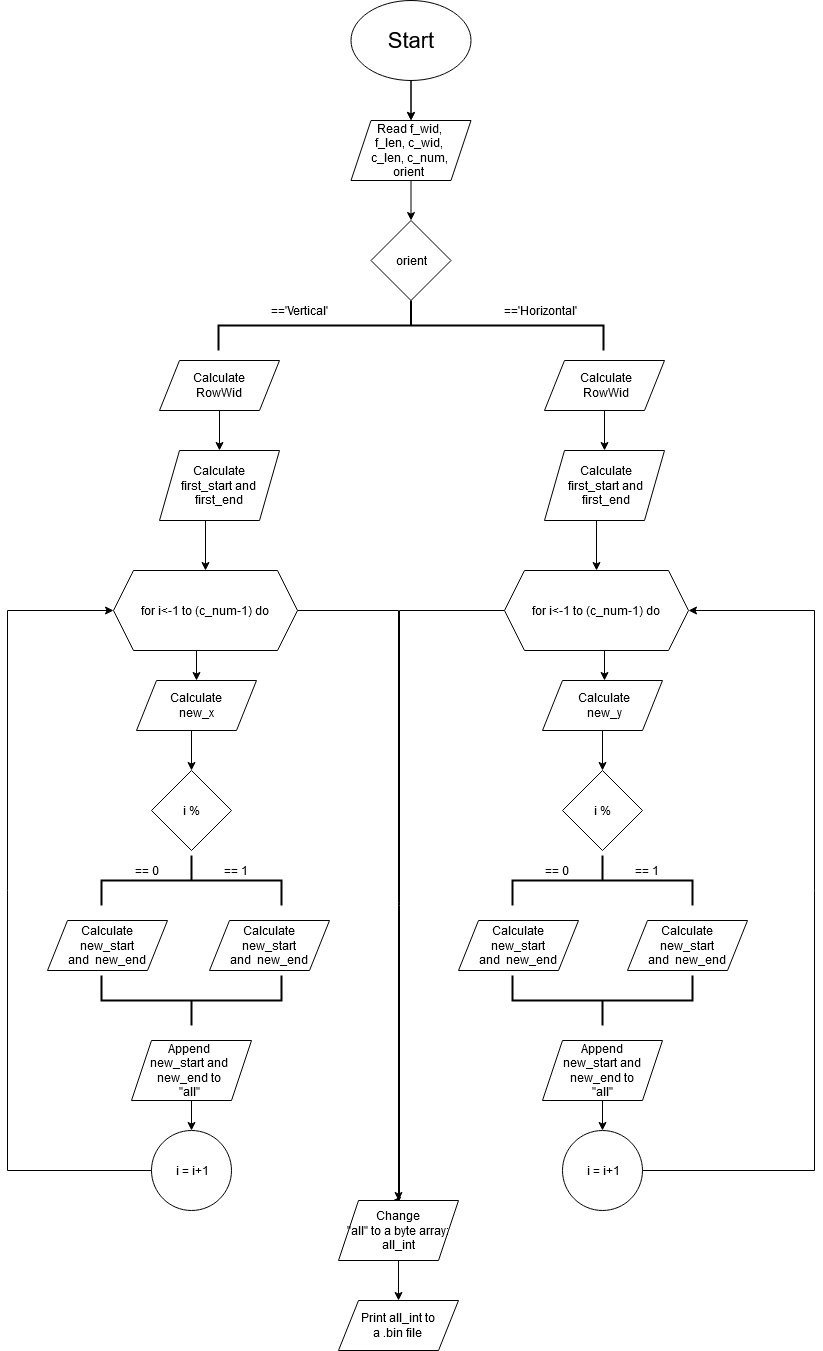

The diagram above was exported from draw.io. Its source (the exported page's mxGraphModel, read from the mxfile embedded in the PNG):
<mxGraphModel dx="868" dy="451" grid="1" gridSize="10" guides="1" tooltips="1" connect="1" arrows="1" fold="1" page="1" pageScale="1" pageWidth="1169" pageHeight="827" math="0" shadow="0">
  <root>
    <mxCell id="0" />
    <mxCell id="1" parent="0" />
    <mxCell id="thY6GLR8XSsZ0SboY_2j-6" style="edgeStyle=orthogonalEdgeStyle;rounded=0;orthogonalLoop=1;jettySize=auto;html=1;entryX=0.5;entryY=0;entryDx=0;entryDy=0;" parent="1" source="3-fyeXGhjzIrJTZeHRUK-1" target="3-fyeXGhjzIrJTZeHRUK-2" edge="1">
      <mxGeometry relative="1" as="geometry" />
    </mxCell>
    <mxCell id="thY6GLR8XSsZ0SboY_2j-7" value="" style="edgeStyle=orthogonalEdgeStyle;rounded=0;orthogonalLoop=1;jettySize=auto;html=1;" parent="1" source="3-fyeXGhjzIrJTZeHRUK-1" target="3-fyeXGhjzIrJTZeHRUK-2" edge="1">
      <mxGeometry relative="1" as="geometry" />
    </mxCell>
    <object label="" id="3-fyeXGhjzIrJTZeHRUK-1">
      <mxCell style="ellipse;whiteSpace=wrap;html=1;" parent="1" vertex="1">
        <mxGeometry x="361.5" y="20" width="120" height="80" as="geometry" />
      </mxCell>
    </object>
    <mxCell id="3-fyeXGhjzIrJTZeHRUK-22" style="edgeStyle=orthogonalEdgeStyle;rounded=0;orthogonalLoop=1;jettySize=auto;html=1;exitX=0.5;exitY=1;exitDx=0;exitDy=0;entryX=0.5;entryY=0;entryDx=0;entryDy=0;" parent="1" source="3-fyeXGhjzIrJTZeHRUK-2" target="3-fyeXGhjzIrJTZeHRUK-5" edge="1">
      <mxGeometry relative="1" as="geometry">
        <mxPoint x="414" y="230" as="targetPoint" />
      </mxGeometry>
    </mxCell>
    <mxCell id="3-fyeXGhjzIrJTZeHRUK-2" value="" style="shape=parallelogram;perimeter=parallelogramPerimeter;whiteSpace=wrap;html=1;fixedSize=1;" parent="1" vertex="1">
      <mxGeometry x="361.5" y="140" width="120" height="60" as="geometry" />
    </mxCell>
    <mxCell id="3-fyeXGhjzIrJTZeHRUK-5" value="orient" style="rhombus;whiteSpace=wrap;html=1;" parent="1" vertex="1">
      <mxGeometry x="381.5" y="240" width="80" height="80" as="geometry" />
    </mxCell>
    <mxCell id="3-fyeXGhjzIrJTZeHRUK-6" value="" style="strokeWidth=2;html=1;shape=mxgraph.flowchart.annotation_2;align=left;labelPosition=right;pointerEvents=1;rotation=90;" parent="1" vertex="1">
      <mxGeometry x="396.5" y="152.5" width="50" height="385" as="geometry" />
    </mxCell>
    <mxCell id="3-fyeXGhjzIrJTZeHRUK-51" style="edgeStyle=orthogonalEdgeStyle;rounded=0;orthogonalLoop=1;jettySize=auto;html=1;exitX=0.5;exitY=1;exitDx=0;exitDy=0;entryX=0.5;entryY=0;entryDx=0;entryDy=0;" parent="1" source="3-fyeXGhjzIrJTZeHRUK-8" target="3-fyeXGhjzIrJTZeHRUK-18" edge="1">
      <mxGeometry relative="1" as="geometry">
        <Array as="points">
          <mxPoint x="216" y="540" />
        </Array>
      </mxGeometry>
    </mxCell>
    <mxCell id="3-fyeXGhjzIrJTZeHRUK-8" value="" style="shape=parallelogram;perimeter=parallelogramPerimeter;whiteSpace=wrap;html=1;fixedSize=1;" parent="1" vertex="1">
      <mxGeometry x="170" y="470" width="120" height="70" as="geometry" />
    </mxCell>
    <mxCell id="thY6GLR8XSsZ0SboY_2j-5" style="edgeStyle=orthogonalEdgeStyle;rounded=0;orthogonalLoop=1;jettySize=auto;html=1;exitX=0.5;exitY=1;exitDx=0;exitDy=0;entryX=0.5;entryY=0;entryDx=0;entryDy=0;" parent="1" source="3-fyeXGhjzIrJTZeHRUK-9" target="3-fyeXGhjzIrJTZeHRUK-16" edge="1">
      <mxGeometry relative="1" as="geometry" />
    </mxCell>
    <mxCell id="3-fyeXGhjzIrJTZeHRUK-9" value="" style="shape=parallelogram;perimeter=parallelogramPerimeter;whiteSpace=wrap;html=1;fixedSize=1;" parent="1" vertex="1">
      <mxGeometry x="555" y="380" width="120" height="50" as="geometry" />
    </mxCell>
    <mxCell id="thY6GLR8XSsZ0SboY_2j-4" style="edgeStyle=orthogonalEdgeStyle;rounded=0;orthogonalLoop=1;jettySize=auto;html=1;exitX=0.5;exitY=1;exitDx=0;exitDy=0;entryX=0.5;entryY=0;entryDx=0;entryDy=0;" parent="1" source="3-fyeXGhjzIrJTZeHRUK-12" target="3-fyeXGhjzIrJTZeHRUK-8" edge="1">
      <mxGeometry relative="1" as="geometry" />
    </mxCell>
    <mxCell id="3-fyeXGhjzIrJTZeHRUK-12" value="" style="shape=parallelogram;perimeter=parallelogramPerimeter;whiteSpace=wrap;html=1;fixedSize=1;" parent="1" vertex="1">
      <mxGeometry x="170" y="380" width="120" height="50" as="geometry" />
    </mxCell>
    <mxCell id="3-fyeXGhjzIrJTZeHRUK-21" style="edgeStyle=orthogonalEdgeStyle;rounded=0;orthogonalLoop=1;jettySize=auto;html=1;exitX=0.5;exitY=1;exitDx=0;exitDy=0;entryX=0.5;entryY=0;entryDx=0;entryDy=0;" parent="1" source="3-fyeXGhjzIrJTZeHRUK-16" target="3-fyeXGhjzIrJTZeHRUK-19" edge="1">
      <mxGeometry relative="1" as="geometry">
        <mxPoint x="609" y="630" as="targetPoint" />
        <Array as="points">
          <mxPoint x="607" y="540" />
        </Array>
      </mxGeometry>
    </mxCell>
    <mxCell id="3-fyeXGhjzIrJTZeHRUK-16" value="" style="shape=parallelogram;perimeter=parallelogramPerimeter;whiteSpace=wrap;html=1;fixedSize=1;" parent="1" vertex="1">
      <mxGeometry x="555" y="470" width="120" height="70" as="geometry" />
    </mxCell>
    <mxCell id="3-fyeXGhjzIrJTZeHRUK-24" style="edgeStyle=orthogonalEdgeStyle;rounded=0;orthogonalLoop=1;jettySize=auto;html=1;exitX=0.5;exitY=1;exitDx=0;exitDy=0;entryX=0.5;entryY=0;entryDx=0;entryDy=0;" parent="1" source="3-fyeXGhjzIrJTZeHRUK-18" target="3-fyeXGhjzIrJTZeHRUK-23" edge="1">
      <mxGeometry relative="1" as="geometry">
        <mxPoint x="248" y="690" as="targetPoint" />
      </mxGeometry>
    </mxCell>
    <mxCell id="txo4yXaT1OUyz6gntiPJ-8" style="edgeStyle=orthogonalEdgeStyle;rounded=0;orthogonalLoop=1;jettySize=auto;html=1;exitX=1;exitY=0.5;exitDx=0;exitDy=0;entryX=0.5;entryY=0;entryDx=0;entryDy=0;" parent="1" source="3-fyeXGhjzIrJTZeHRUK-18" target="txo4yXaT1OUyz6gntiPJ-10" edge="1">
      <mxGeometry relative="1" as="geometry">
        <mxPoint x="410" y="1290" as="targetPoint" />
        <Array as="points">
          <mxPoint x="409" y="630" />
        </Array>
      </mxGeometry>
    </mxCell>
    <mxCell id="3-fyeXGhjzIrJTZeHRUK-18" value="for i&amp;lt;-1 to (c_num-1) do" style="shape=hexagon;perimeter=hexagonPerimeter2;whiteSpace=wrap;html=1;fixedSize=1;" parent="1" vertex="1">
      <mxGeometry x="124" y="590" width="184" height="80" as="geometry" />
    </mxCell>
    <mxCell id="MckeOSDiJtwMSH7KXSci-13" style="edgeStyle=orthogonalEdgeStyle;rounded=0;orthogonalLoop=1;jettySize=auto;html=1;exitX=0.5;exitY=1;exitDx=0;exitDy=0;entryX=0.5;entryY=0;entryDx=0;entryDy=0;" parent="1" source="3-fyeXGhjzIrJTZeHRUK-19" target="MckeOSDiJtwMSH7KXSci-6" edge="1">
      <mxGeometry relative="1" as="geometry" />
    </mxCell>
    <mxCell id="txo4yXaT1OUyz6gntiPJ-9" style="edgeStyle=orthogonalEdgeStyle;rounded=0;orthogonalLoop=1;jettySize=auto;html=1;exitX=0;exitY=0.5;exitDx=0;exitDy=0;entryX=0.45;entryY=0;entryDx=0;entryDy=0;entryPerimeter=0;" parent="1" source="3-fyeXGhjzIrJTZeHRUK-19" target="txo4yXaT1OUyz6gntiPJ-10" edge="1">
      <mxGeometry relative="1" as="geometry">
        <mxPoint x="410" y="1290" as="targetPoint" />
        <Array as="points">
          <mxPoint x="410" y="630" />
          <mxPoint x="410" y="1220" />
        </Array>
      </mxGeometry>
    </mxCell>
    <mxCell id="3-fyeXGhjzIrJTZeHRUK-19" value="for i&amp;lt;-1 to (c_num-1) do" style="shape=hexagon;perimeter=hexagonPerimeter2;whiteSpace=wrap;html=1;fixedSize=1;" parent="1" vertex="1">
      <mxGeometry x="515" y="590" width="184" height="80" as="geometry" />
    </mxCell>
    <mxCell id="3-fyeXGhjzIrJTZeHRUK-28" style="edgeStyle=orthogonalEdgeStyle;rounded=0;orthogonalLoop=1;jettySize=auto;html=1;exitX=0.5;exitY=1;exitDx=0;exitDy=0;entryX=0;entryY=0.5;entryDx=0;entryDy=0;" parent="1" source="MckeOSDiJtwMSH7KXSci-5" target="3-fyeXGhjzIrJTZeHRUK-25" edge="1">
      <mxGeometry relative="1" as="geometry">
        <mxPoint x="202" y="780" as="targetPoint" />
        <mxPoint x="167" y="750" as="sourcePoint" />
        <Array as="points">
          <mxPoint x="202" y="750" />
        </Array>
      </mxGeometry>
    </mxCell>
    <mxCell id="3-fyeXGhjzIrJTZeHRUK-23" value="" style="shape=parallelogram;perimeter=parallelogramPerimeter;whiteSpace=wrap;html=1;fixedSize=1;" parent="1" vertex="1">
      <mxGeometry x="147" y="700" width="120" height="50" as="geometry" />
    </mxCell>
    <mxCell id="3-fyeXGhjzIrJTZeHRUK-25" value="i %" style="rhombus;whiteSpace=wrap;html=1;direction=south;" parent="1" vertex="1">
      <mxGeometry x="162" y="790" width="80" height="80" as="geometry" />
    </mxCell>
    <mxCell id="3-fyeXGhjzIrJTZeHRUK-29" value="" style="strokeWidth=2;html=1;shape=mxgraph.flowchart.annotation_2;align=left;labelPosition=right;pointerEvents=1;rotation=90;" parent="1" vertex="1">
      <mxGeometry x="177" y="810" width="50" height="180" as="geometry" />
    </mxCell>
    <mxCell id="3-fyeXGhjzIrJTZeHRUK-31" value="" style="shape=parallelogram;perimeter=parallelogramPerimeter;whiteSpace=wrap;html=1;fixedSize=1;" parent="1" vertex="1">
      <mxGeometry x="58" y="940" width="120" height="50" as="geometry" />
    </mxCell>
    <mxCell id="3-fyeXGhjzIrJTZeHRUK-32" value="" style="shape=parallelogram;perimeter=parallelogramPerimeter;whiteSpace=wrap;html=1;fixedSize=1;" parent="1" vertex="1">
      <mxGeometry x="220" y="940" width="120" height="50" as="geometry" />
    </mxCell>
    <mxCell id="3-fyeXGhjzIrJTZeHRUK-34" value="" style="strokeWidth=2;html=1;shape=mxgraph.flowchart.annotation_2;align=left;labelPosition=right;pointerEvents=1;rotation=-90;" parent="1" vertex="1">
      <mxGeometry x="177" y="930" width="50" height="180" as="geometry" />
    </mxCell>
    <mxCell id="thY6GLR8XSsZ0SboY_2j-1" style="edgeStyle=orthogonalEdgeStyle;rounded=0;orthogonalLoop=1;jettySize=auto;html=1;exitX=0.5;exitY=1;exitDx=0;exitDy=0;entryX=0.5;entryY=0;entryDx=0;entryDy=0;" parent="1" source="3-fyeXGhjzIrJTZeHRUK-35" target="3-fyeXGhjzIrJTZeHRUK-44" edge="1">
      <mxGeometry relative="1" as="geometry" />
    </mxCell>
    <mxCell id="3-fyeXGhjzIrJTZeHRUK-35" value="" style="shape=parallelogram;perimeter=parallelogramPerimeter;whiteSpace=wrap;html=1;fixedSize=1;" parent="1" vertex="1">
      <mxGeometry x="142" y="1060" width="120" height="60" as="geometry" />
    </mxCell>
    <mxCell id="3-fyeXGhjzIrJTZeHRUK-36" style="edgeStyle=orthogonalEdgeStyle;rounded=0;orthogonalLoop=1;jettySize=auto;html=1;exitX=0.5;exitY=1;exitDx=0;exitDy=0;entryX=0;entryY=0.5;entryDx=0;entryDy=0;" parent="1" source="3-fyeXGhjzIrJTZeHRUK-37" target="3-fyeXGhjzIrJTZeHRUK-38" edge="1">
      <mxGeometry relative="1" as="geometry">
        <mxPoint x="613" y="780" as="targetPoint" />
      </mxGeometry>
    </mxCell>
    <mxCell id="3-fyeXGhjzIrJTZeHRUK-37" value="" style="shape=parallelogram;perimeter=parallelogramPerimeter;whiteSpace=wrap;html=1;fixedSize=1;" parent="1" vertex="1">
      <mxGeometry x="553" y="700" width="120" height="50" as="geometry" />
    </mxCell>
    <mxCell id="3-fyeXGhjzIrJTZeHRUK-38" value="i %" style="rhombus;whiteSpace=wrap;html=1;direction=south;" parent="1" vertex="1">
      <mxGeometry x="573" y="790" width="80" height="80" as="geometry" />
    </mxCell>
    <mxCell id="3-fyeXGhjzIrJTZeHRUK-39" value="" style="strokeWidth=2;html=1;shape=mxgraph.flowchart.annotation_2;align=left;labelPosition=right;pointerEvents=1;rotation=90;" parent="1" vertex="1">
      <mxGeometry x="588" y="810" width="50" height="180" as="geometry" />
    </mxCell>
    <mxCell id="3-fyeXGhjzIrJTZeHRUK-40" value="" style="shape=parallelogram;perimeter=parallelogramPerimeter;whiteSpace=wrap;html=1;fixedSize=1;" parent="1" vertex="1">
      <mxGeometry x="469" y="940" width="120" height="50" as="geometry" />
    </mxCell>
    <mxCell id="3-fyeXGhjzIrJTZeHRUK-41" value="" style="shape=parallelogram;perimeter=parallelogramPerimeter;whiteSpace=wrap;html=1;fixedSize=1;" parent="1" vertex="1">
      <mxGeometry x="638" y="940" width="120" height="50" as="geometry" />
    </mxCell>
    <mxCell id="3-fyeXGhjzIrJTZeHRUK-42" value="" style="strokeWidth=2;html=1;shape=mxgraph.flowchart.annotation_2;align=left;labelPosition=right;pointerEvents=1;rotation=-90;" parent="1" vertex="1">
      <mxGeometry x="588" y="930" width="50" height="180" as="geometry" />
    </mxCell>
    <mxCell id="thY6GLR8XSsZ0SboY_2j-2" style="edgeStyle=orthogonalEdgeStyle;rounded=0;orthogonalLoop=1;jettySize=auto;html=1;exitX=0.5;exitY=1;exitDx=0;exitDy=0;entryX=0.5;entryY=0;entryDx=0;entryDy=0;" parent="1" source="3-fyeXGhjzIrJTZeHRUK-43" target="txo4yXaT1OUyz6gntiPJ-5" edge="1">
      <mxGeometry relative="1" as="geometry">
        <mxPoint x="613" y="1154" as="targetPoint" />
      </mxGeometry>
    </mxCell>
    <mxCell id="3-fyeXGhjzIrJTZeHRUK-43" value="" style="shape=parallelogram;perimeter=parallelogramPerimeter;whiteSpace=wrap;html=1;fixedSize=1;" parent="1" vertex="1">
      <mxGeometry x="553" y="1060" width="120" height="60" as="geometry" />
    </mxCell>
    <mxCell id="3-fyeXGhjzIrJTZeHRUK-45" style="edgeStyle=orthogonalEdgeStyle;rounded=0;orthogonalLoop=1;jettySize=auto;html=1;exitX=0;exitY=0.5;exitDx=0;exitDy=0;entryX=0;entryY=0.5;entryDx=0;entryDy=0;" parent="1" source="3-fyeXGhjzIrJTZeHRUK-44" target="3-fyeXGhjzIrJTZeHRUK-18" edge="1">
      <mxGeometry relative="1" as="geometry">
        <mxPoint x="28" y="506" as="targetPoint" />
        <Array as="points">
          <mxPoint x="18" y="1190" />
          <mxPoint x="18" y="630" />
        </Array>
      </mxGeometry>
    </mxCell>
    <mxCell id="3-fyeXGhjzIrJTZeHRUK-44" value="&amp;nbsp;i = i+1" style="ellipse;whiteSpace=wrap;html=1;aspect=fixed;" parent="1" vertex="1">
      <mxGeometry x="162" y="1150" width="80" height="80" as="geometry" />
    </mxCell>
    <mxCell id="3-fyeXGhjzIrJTZeHRUK-47" style="edgeStyle=orthogonalEdgeStyle;rounded=0;orthogonalLoop=1;jettySize=auto;html=1;entryX=1;entryY=0.5;entryDx=0;entryDy=0;" parent="1" source="txo4yXaT1OUyz6gntiPJ-5" target="3-fyeXGhjzIrJTZeHRUK-19" edge="1">
      <mxGeometry relative="1" as="geometry">
        <mxPoint x="815" y="630" as="targetPoint" />
        <Array as="points">
          <mxPoint x="825" y="1190" />
          <mxPoint x="825" y="630" />
        </Array>
        <mxPoint x="651" y="1192" as="sourcePoint" />
      </mxGeometry>
    </mxCell>
    <mxCell id="MckeOSDiJtwMSH7KXSci-1" value="&lt;font style=&quot;font-size: 22px&quot;&gt;Start&lt;/font&gt;" style="text;html=1;strokeColor=none;fillColor=none;align=center;verticalAlign=middle;whiteSpace=wrap;rounded=0;" parent="1" vertex="1">
      <mxGeometry x="372.63" y="37.5" width="97.75" height="45" as="geometry" />
    </mxCell>
    <mxCell id="MckeOSDiJtwMSH7KXSci-2" value="&lt;div&gt;Read f_wid,&lt;/div&gt;&lt;div&gt;f_len, c_wid,&lt;br&gt;c_len, c_num, orient&lt;br&gt;&lt;/div&gt;" style="text;html=1;strokeColor=none;fillColor=none;align=center;verticalAlign=middle;whiteSpace=wrap;rounded=0;" parent="1" vertex="1">
      <mxGeometry x="380" y="140" width="80" height="60" as="geometry" />
    </mxCell>
    <mxCell id="MckeOSDiJtwMSH7KXSci-3" value="Calculate RowWid" style="text;html=1;strokeColor=none;fillColor=none;align=center;verticalAlign=middle;whiteSpace=wrap;rounded=0;" parent="1" vertex="1">
      <mxGeometry x="190" y="380" width="80" height="50" as="geometry" />
    </mxCell>
    <mxCell id="MckeOSDiJtwMSH7KXSci-4" value="Calculate RowWid" style="text;html=1;strokeColor=none;fillColor=none;align=center;verticalAlign=middle;whiteSpace=wrap;rounded=0;" parent="1" vertex="1">
      <mxGeometry x="577" y="380" width="80" height="50" as="geometry" />
    </mxCell>
    <mxCell id="MckeOSDiJtwMSH7KXSci-5" value="Calculate new_x" style="text;html=1;strokeColor=none;fillColor=none;align=center;verticalAlign=middle;whiteSpace=wrap;rounded=0;" parent="1" vertex="1">
      <mxGeometry x="167" y="700" width="80" height="50" as="geometry" />
    </mxCell>
    <mxCell id="MckeOSDiJtwMSH7KXSci-6" value="Calculate new_y" style="text;html=1;strokeColor=none;fillColor=none;align=center;verticalAlign=middle;whiteSpace=wrap;rounded=0;" parent="1" vertex="1">
      <mxGeometry x="575" y="700" width="80" height="50" as="geometry" />
    </mxCell>
    <mxCell id="MckeOSDiJtwMSH7KXSci-7" value="&lt;div&gt;Calculate new_start and&amp;nbsp; new_end&lt;/div&gt;" style="text;html=1;strokeColor=none;fillColor=none;align=center;verticalAlign=middle;whiteSpace=wrap;rounded=0;" parent="1" vertex="1">
      <mxGeometry x="489" y="940" width="80" height="50" as="geometry" />
    </mxCell>
    <mxCell id="MckeOSDiJtwMSH7KXSci-8" value="&lt;div&gt;Calculate new_start and&amp;nbsp; new_end&lt;/div&gt;" style="text;html=1;strokeColor=none;fillColor=none;align=center;verticalAlign=middle;whiteSpace=wrap;rounded=0;" parent="1" vertex="1">
      <mxGeometry x="658" y="940" width="80" height="50" as="geometry" />
    </mxCell>
    <mxCell id="MckeOSDiJtwMSH7KXSci-9" value="Append new_start and new_end to &quot;all&quot;" style="text;html=1;strokeColor=none;fillColor=none;align=center;verticalAlign=middle;whiteSpace=wrap;rounded=0;" parent="1" vertex="1">
      <mxGeometry x="573" y="1060" width="80" height="60" as="geometry" />
    </mxCell>
    <mxCell id="MckeOSDiJtwMSH7KXSci-10" value="&lt;div&gt;Calculate new_start and&amp;nbsp; new_end&lt;/div&gt;" style="text;html=1;strokeColor=none;fillColor=none;align=center;verticalAlign=middle;whiteSpace=wrap;rounded=0;" parent="1" vertex="1">
      <mxGeometry x="78" y="940" width="80" height="50" as="geometry" />
    </mxCell>
    <mxCell id="MckeOSDiJtwMSH7KXSci-11" value="&lt;div&gt;Calculate new_start and&amp;nbsp; new_end&lt;/div&gt;" style="text;html=1;strokeColor=none;fillColor=none;align=center;verticalAlign=middle;whiteSpace=wrap;rounded=0;" parent="1" vertex="1">
      <mxGeometry x="240" y="940" width="80" height="50" as="geometry" />
    </mxCell>
    <mxCell id="MckeOSDiJtwMSH7KXSci-12" value="Append new_start and new_end to &quot;all&quot;" style="text;html=1;strokeColor=none;fillColor=none;align=center;verticalAlign=middle;whiteSpace=wrap;rounded=0;" parent="1" vertex="1">
      <mxGeometry x="160" y="1065" width="80" height="50" as="geometry" />
    </mxCell>
    <mxCell id="MckeOSDiJtwMSH7KXSci-17" value="Calculate first_start and&lt;br&gt;first_end" style="text;html=1;strokeColor=none;fillColor=none;align=center;verticalAlign=middle;whiteSpace=wrap;rounded=0;" parent="1" vertex="1">
      <mxGeometry x="190" y="470" width="80" height="70" as="geometry" />
    </mxCell>
    <mxCell id="MckeOSDiJtwMSH7KXSci-18" value="Calculate first_start and&lt;br&gt;first_end" style="text;html=1;strokeColor=none;fillColor=none;align=center;verticalAlign=middle;whiteSpace=wrap;rounded=0;" parent="1" vertex="1">
      <mxGeometry x="577" y="470" width="80" height="70" as="geometry" />
    </mxCell>
    <mxCell id="MckeOSDiJtwMSH7KXSci-19" value="=='Vertical'" style="text;html=1;strokeColor=none;fillColor=none;align=center;verticalAlign=middle;whiteSpace=wrap;rounded=0;" parent="1" vertex="1">
      <mxGeometry x="290" y="320" width="40" height="20" as="geometry" />
    </mxCell>
    <mxCell id="txo4yXaT1OUyz6gntiPJ-1" value="=='Horizontal'" style="text;html=1;strokeColor=none;fillColor=none;align=center;verticalAlign=middle;whiteSpace=wrap;rounded=0;" parent="1" vertex="1">
      <mxGeometry x="531" y="320" width="40" height="20" as="geometry" />
    </mxCell>
    <mxCell id="txo4yXaT1OUyz6gntiPJ-2" value="== 1" style="text;html=1;strokeColor=none;fillColor=none;align=center;verticalAlign=middle;whiteSpace=wrap;rounded=0;" parent="1" vertex="1">
      <mxGeometry x="227" y="880" width="40" height="20" as="geometry" />
    </mxCell>
    <mxCell id="txo4yXaT1OUyz6gntiPJ-3" value="== 0" style="text;html=1;strokeColor=none;fillColor=none;align=center;verticalAlign=middle;whiteSpace=wrap;rounded=0;" parent="1" vertex="1">
      <mxGeometry x="138" y="880" width="40" height="20" as="geometry" />
    </mxCell>
    <mxCell id="txo4yXaT1OUyz6gntiPJ-5" value="&amp;nbsp;i = i+1" style="ellipse;whiteSpace=wrap;html=1;aspect=fixed;" parent="1" vertex="1">
      <mxGeometry x="573" y="1150" width="80" height="80" as="geometry" />
    </mxCell>
    <mxCell id="txo4yXaT1OUyz6gntiPJ-6" value="== 0" style="text;html=1;strokeColor=none;fillColor=none;align=center;verticalAlign=middle;whiteSpace=wrap;rounded=0;" parent="1" vertex="1">
      <mxGeometry x="548" y="880" width="40" height="20" as="geometry" />
    </mxCell>
    <mxCell id="txo4yXaT1OUyz6gntiPJ-7" value="== 1" style="text;html=1;strokeColor=none;fillColor=none;align=center;verticalAlign=middle;whiteSpace=wrap;rounded=0;" parent="1" vertex="1">
      <mxGeometry x="638" y="880" width="40" height="20" as="geometry" />
    </mxCell>
    <mxCell id="txo4yXaT1OUyz6gntiPJ-11" style="edgeStyle=orthogonalEdgeStyle;rounded=0;orthogonalLoop=1;jettySize=auto;html=1;exitX=0.5;exitY=1;exitDx=0;exitDy=0;entryX=0.5;entryY=0;entryDx=0;entryDy=0;" parent="1" source="txo4yXaT1OUyz6gntiPJ-10" target="txo4yXaT1OUyz6gntiPJ-12" edge="1">
      <mxGeometry relative="1" as="geometry">
        <mxPoint x="409" y="1320" as="targetPoint" />
      </mxGeometry>
    </mxCell>
    <mxCell id="txo4yXaT1OUyz6gntiPJ-10" value="&lt;div&gt;Change &lt;br&gt;&lt;/div&gt;&lt;div&gt;&quot;all&quot; to a byte array: all_int&lt;/div&gt;" style="shape=parallelogram;perimeter=parallelogramPerimeter;whiteSpace=wrap;html=1;fixedSize=1;" parent="1" vertex="1">
      <mxGeometry x="349" y="1220" width="120" height="60" as="geometry" />
    </mxCell>
    <mxCell id="txo4yXaT1OUyz6gntiPJ-12" value="Print all_int to &lt;br&gt;a .bin file" style="shape=parallelogram;perimeter=parallelogramPerimeter;whiteSpace=wrap;html=1;fixedSize=1;" parent="1" vertex="1">
      <mxGeometry x="349" y="1320" width="120" height="50" as="geometry" />
    </mxCell>
  </root>
</mxGraphModel>